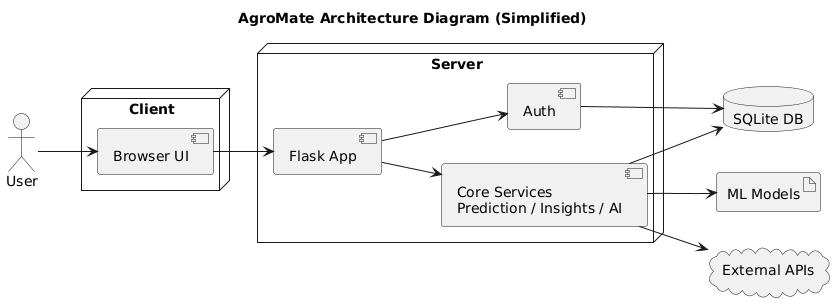

The diagram above was rendered by PlantUML. Its source (embedded in the PNG):
@startuml
title AgroMate Architecture Diagram (Simplified)
left to right direction
actor User

node "Client" {
  component "Browser UI" as UI
}

node "Server" {
  component "Flask App" as App
  component "Auth" as Auth
  component "Core Services\nPrediction / Insights / AI" as Core
}

database "SQLite DB" as DB
artifact "ML Models" as Models
cloud "External APIs" as APIs

User --> UI
UI --> App
App --> Auth
App --> Core
Auth --> DB
Core --> DB
Core --> Models
Core --> APIs
@enduml